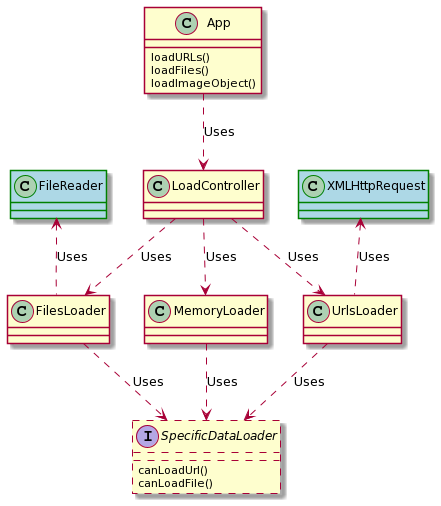

The diagram above was rendered by PlantUML. Its source (embedded in the PNG):
@startuml
class XMLHttpRequest #lightblue;line:green
class FileReader #lightblue;line:green

class App {
  loadURLs()
  loadFiles()
  loadImageObject()
}
class LoadController
class UrlsLoader
class FilesLoader
class MemoryLoader
interface SpecificDataLoader ##[dashed] {
  canLoadUrl()
  canLoadFile()
}

App ..> LoadController: Uses
LoadController ..> UrlsLoader: Uses
LoadController ..> FilesLoader: Uses
LoadController ..> MemoryLoader: Uses

UrlsLoader .up.> XMLHttpRequest: Uses
FilesLoader .up.> FileReader: Uses

UrlsLoader ..> SpecificDataLoader: Uses
FilesLoader ..> SpecificDataLoader: Uses
MemoryLoader ..> SpecificDataLoader: Uses
@enduml